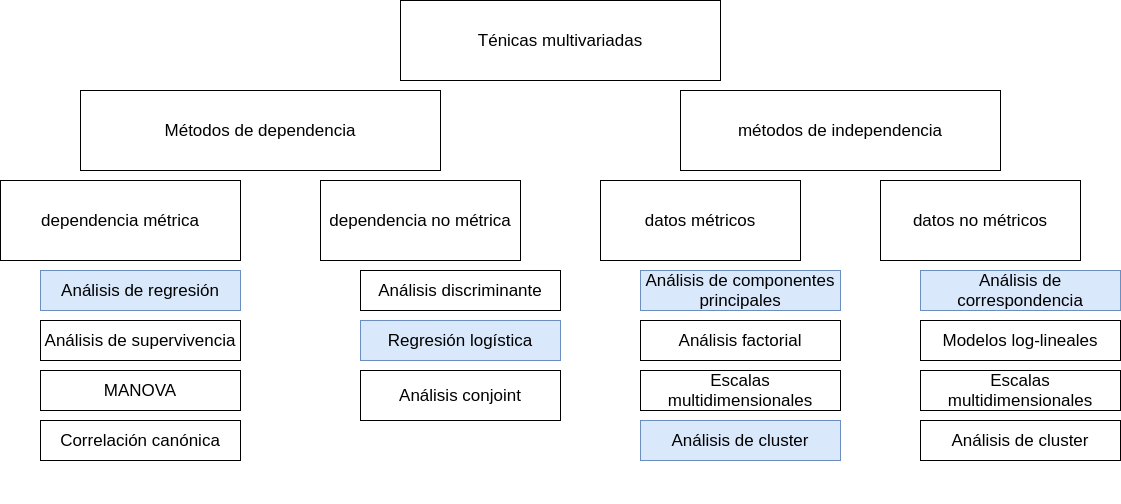

The diagram above was exported from draw.io. Its source (the exported page's mxGraphModel, read from the mxfile embedded in the PNG):
<mxGraphModel dx="2235" dy="829" grid="1" gridSize="10" guides="1" tooltips="1" connect="1" arrows="1" fold="1" page="1" pageScale="1" pageWidth="827" pageHeight="1169" math="0" shadow="0">
  <root>
    <mxCell id="0" />
    <mxCell id="1" parent="0" />
    <mxCell id="psNNOIOphgRMBQ3ZFVrq-1" value="&lt;font style=&quot;font-size: 17px&quot;&gt;Ténicas multivariadas&lt;/font&gt;" style="rounded=0;whiteSpace=wrap;html=1;" vertex="1" parent="1">
      <mxGeometry x="320" y="100" width="320" height="80" as="geometry" />
    </mxCell>
    <mxCell id="psNNOIOphgRMBQ3ZFVrq-2" value="&lt;font style=&quot;font-size: 17px&quot;&gt;Métodos de dependencia&lt;br&gt;&lt;/font&gt;" style="rounded=0;whiteSpace=wrap;html=1;" vertex="1" parent="1">
      <mxGeometry y="190" width="360" height="80" as="geometry" />
    </mxCell>
    <mxCell id="psNNOIOphgRMBQ3ZFVrq-4" value="&lt;span style=&quot;font-size: 17px&quot;&gt;métodos de independencia&lt;/span&gt;" style="rounded=0;whiteSpace=wrap;html=1;" vertex="1" parent="1">
      <mxGeometry x="600" y="190" width="320" height="80" as="geometry" />
    </mxCell>
    <mxCell id="psNNOIOphgRMBQ3ZFVrq-5" value="&lt;span style=&quot;font-size: 17px&quot;&gt;dependencia métrica&lt;/span&gt;" style="rounded=0;whiteSpace=wrap;html=1;" vertex="1" parent="1">
      <mxGeometry x="-80" y="280" width="240" height="80" as="geometry" />
    </mxCell>
    <mxCell id="psNNOIOphgRMBQ3ZFVrq-6" value="&lt;span style=&quot;font-size: 17px&quot;&gt;dependencia no métrica&lt;/span&gt;" style="rounded=0;whiteSpace=wrap;html=1;" vertex="1" parent="1">
      <mxGeometry x="240" y="280" width="200" height="80" as="geometry" />
    </mxCell>
    <mxCell id="psNNOIOphgRMBQ3ZFVrq-7" value="&lt;span style=&quot;font-family: monospace ; font-size: 0px&quot;&gt;%3CmxGraphModel%3E%3Croot%3E%3CmxCell%20id%3D%220%22%2F%3E%3CmxCell%20id%3D%221%22%20parent%3D%220%22%2F%3E%3CmxCell%20id%3D%222%22%20value%3D%22%26lt%3Bfont%20style%3D%26quot%3Bfont-size%3A%2017px%26quot%3B%26gt%3BT%C3%A9nicas%20%26lt%3Bbr%26gt%3Bmultivariadas%26lt%3B%2Ffont%26gt%3B%22%20style%3D%22rounded%3D0%3BwhiteSpace%3Dwrap%3Bhtml%3D1%3B%22%20vertex%3D%221%22%20parent%3D%221%22%3E%3CmxGeometry%20x%3D%22360%22%20y%3D%2240%22%20width%3D%22200%22%20height%3D%2280%22%20as%3D%22geometry%22%2F%3E%3C%2FmxCell%3E%3C%2Froot%3E%3C%2FmxGraphModel%3E&lt;/span&gt;" style="text;html=1;align=center;verticalAlign=middle;resizable=0;points=[];autosize=1;" vertex="1" parent="1">
      <mxGeometry x="290" y="583" width="20" height="20" as="geometry" />
    </mxCell>
    <mxCell id="psNNOIOphgRMBQ3ZFVrq-8" value="&lt;span style=&quot;font-size: 17px&quot;&gt;Análisis de regresión&lt;/span&gt;" style="rounded=0;whiteSpace=wrap;html=1;fillColor=#dae8fc;strokeColor=#6c8ebf;" vertex="1" parent="1">
      <mxGeometry x="-40" y="370" width="200" height="40" as="geometry" />
    </mxCell>
    <mxCell id="psNNOIOphgRMBQ3ZFVrq-9" value="&lt;span style=&quot;font-size: 17px&quot;&gt;Análisis discriminante&lt;/span&gt;" style="rounded=0;whiteSpace=wrap;html=1;" vertex="1" parent="1">
      <mxGeometry x="280" y="370" width="200" height="40" as="geometry" />
    </mxCell>
    <mxCell id="psNNOIOphgRMBQ3ZFVrq-10" value="&lt;span style=&quot;font-size: 17px&quot;&gt;Regresión logística&lt;/span&gt;" style="rounded=0;whiteSpace=wrap;html=1;fillColor=#dae8fc;strokeColor=#6c8ebf;" vertex="1" parent="1">
      <mxGeometry x="280" y="420" width="200" height="40" as="geometry" />
    </mxCell>
    <mxCell id="psNNOIOphgRMBQ3ZFVrq-11" value="&lt;span style=&quot;font-size: 17px&quot;&gt;datos métricos&lt;/span&gt;" style="rounded=0;whiteSpace=wrap;html=1;" vertex="1" parent="1">
      <mxGeometry x="520" y="280" width="200" height="80" as="geometry" />
    </mxCell>
    <mxCell id="psNNOIOphgRMBQ3ZFVrq-12" value="&lt;span style=&quot;font-size: 17px&quot;&gt;datos no métricos&lt;/span&gt;" style="rounded=0;whiteSpace=wrap;html=1;" vertex="1" parent="1">
      <mxGeometry x="800" y="280" width="200" height="80" as="geometry" />
    </mxCell>
    <mxCell id="psNNOIOphgRMBQ3ZFVrq-13" value="&lt;span style=&quot;font-size: 17px&quot;&gt;Análisis de supervivencia&lt;/span&gt;" style="rounded=0;whiteSpace=wrap;html=1;" vertex="1" parent="1">
      <mxGeometry x="-40" y="420" width="200" height="40" as="geometry" />
    </mxCell>
    <mxCell id="psNNOIOphgRMBQ3ZFVrq-14" value="&lt;span style=&quot;font-size: 17px&quot;&gt;MANOVA&lt;/span&gt;" style="rounded=0;whiteSpace=wrap;html=1;" vertex="1" parent="1">
      <mxGeometry x="-40" y="470" width="200" height="40" as="geometry" />
    </mxCell>
    <mxCell id="psNNOIOphgRMBQ3ZFVrq-15" value="&lt;span style=&quot;font-size: 17px&quot;&gt;Correlación canónica&lt;/span&gt;" style="rounded=0;whiteSpace=wrap;html=1;" vertex="1" parent="1">
      <mxGeometry x="-40" y="520" width="200" height="40" as="geometry" />
    </mxCell>
    <mxCell id="psNNOIOphgRMBQ3ZFVrq-16" value="&lt;span style=&quot;font-size: 17px&quot;&gt;Análisis conjoint&lt;/span&gt;" style="rounded=0;whiteSpace=wrap;html=1;" vertex="1" parent="1">
      <mxGeometry x="280" y="470" width="200" height="50" as="geometry" />
    </mxCell>
    <mxCell id="psNNOIOphgRMBQ3ZFVrq-17" value="&lt;span style=&quot;font-size: 17px&quot;&gt;Análisis de componentes principales&lt;/span&gt;" style="rounded=0;whiteSpace=wrap;html=1;fillColor=#dae8fc;strokeColor=#6c8ebf;" vertex="1" parent="1">
      <mxGeometry x="560" y="370" width="200" height="40" as="geometry" />
    </mxCell>
    <mxCell id="psNNOIOphgRMBQ3ZFVrq-18" value="&lt;span style=&quot;font-size: 17px&quot;&gt;Análisis factorial&lt;/span&gt;" style="rounded=0;whiteSpace=wrap;html=1;" vertex="1" parent="1">
      <mxGeometry x="560" y="420" width="200" height="40" as="geometry" />
    </mxCell>
    <mxCell id="psNNOIOphgRMBQ3ZFVrq-19" value="&lt;span style=&quot;font-size: 17px&quot;&gt;Escalas multidimensionales&lt;/span&gt;" style="rounded=0;whiteSpace=wrap;html=1;" vertex="1" parent="1">
      <mxGeometry x="560" y="470" width="200" height="40" as="geometry" />
    </mxCell>
    <mxCell id="psNNOIOphgRMBQ3ZFVrq-20" value="&lt;span style=&quot;font-size: 17px&quot;&gt;Análisis de cluster&lt;/span&gt;" style="rounded=0;whiteSpace=wrap;html=1;fillColor=#dae8fc;strokeColor=#6c8ebf;" vertex="1" parent="1">
      <mxGeometry x="560" y="520" width="200" height="40" as="geometry" />
    </mxCell>
    <mxCell id="psNNOIOphgRMBQ3ZFVrq-21" value="&lt;span style=&quot;font-size: 17px&quot;&gt;Análisis de correspondencia&lt;/span&gt;" style="rounded=0;whiteSpace=wrap;html=1;fillColor=#dae8fc;strokeColor=#6c8ebf;" vertex="1" parent="1">
      <mxGeometry x="840" y="370" width="200" height="40" as="geometry" />
    </mxCell>
    <mxCell id="psNNOIOphgRMBQ3ZFVrq-22" value="&lt;span style=&quot;font-size: 17px&quot;&gt;Modelos log-lineales&lt;/span&gt;" style="rounded=0;whiteSpace=wrap;html=1;" vertex="1" parent="1">
      <mxGeometry x="840" y="420" width="200" height="40" as="geometry" />
    </mxCell>
    <mxCell id="psNNOIOphgRMBQ3ZFVrq-23" value="&lt;span style=&quot;font-size: 17px&quot;&gt;Escalas multidimensionales&lt;/span&gt;" style="rounded=0;whiteSpace=wrap;html=1;" vertex="1" parent="1">
      <mxGeometry x="840" y="470" width="200" height="40" as="geometry" />
    </mxCell>
    <mxCell id="psNNOIOphgRMBQ3ZFVrq-24" value="&lt;span style=&quot;font-size: 17px&quot;&gt;Análisis de cluster&lt;/span&gt;" style="rounded=0;whiteSpace=wrap;html=1;" vertex="1" parent="1">
      <mxGeometry x="840" y="520" width="200" height="40" as="geometry" />
    </mxCell>
  </root>
</mxGraphModel>